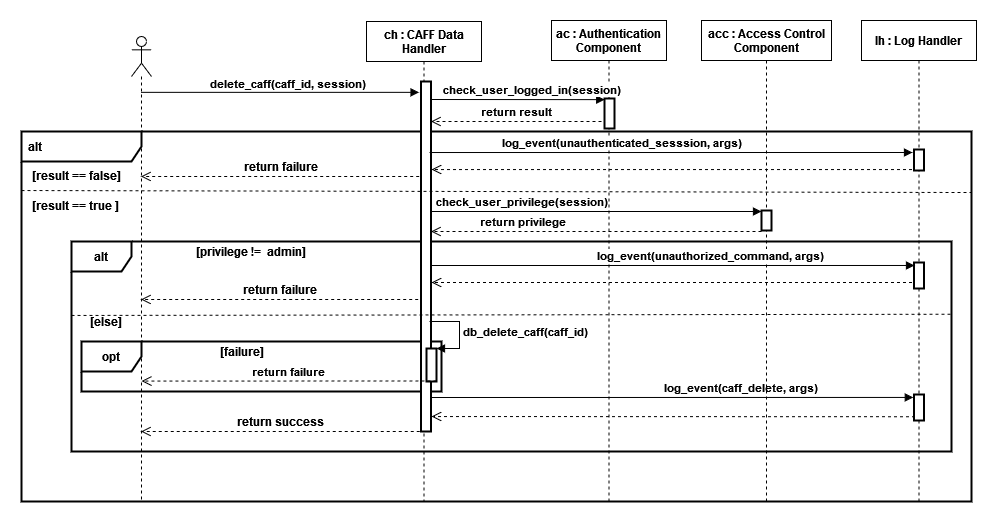

The diagram above was exported from draw.io. Its source (the exported page's mxGraphModel, read from the mxfile embedded in the PNG):
<mxGraphModel dx="1865" dy="564" grid="1" gridSize="10" guides="1" tooltips="1" connect="1" arrows="1" fold="1" page="1" pageScale="1" pageWidth="827" pageHeight="1169" math="0" shadow="0">
  <root>
    <mxCell id="0" />
    <mxCell id="1" parent="0" />
    <mxCell id="_tv10_qL6bELTWBIVqVO-8" value="&lt;font style=&quot;font-size: 12px&quot;&gt;&lt;b&gt;alt&lt;/b&gt;&lt;/font&gt;" style="shape=umlFrame;whiteSpace=wrap;html=1;width=120;height=30;boundedLbl=1;verticalAlign=middle;align=left;spacingLeft=5;strokeWidth=2;" vertex="1" parent="1">
      <mxGeometry x="-90" y="190" width="950" height="370" as="geometry" />
    </mxCell>
    <mxCell id="_tv10_qL6bELTWBIVqVO-9" value="&lt;b&gt;alt&lt;/b&gt;" style="shape=umlFrame;whiteSpace=wrap;html=1;fontSize=12;strokeWidth=2;" vertex="1" parent="1">
      <mxGeometry x="-40" y="300" width="880" height="210" as="geometry" />
    </mxCell>
    <mxCell id="_tv10_qL6bELTWBIVqVO-10" value="&lt;b&gt;opt&lt;/b&gt;" style="shape=umlFrame;whiteSpace=wrap;html=1;strokeWidth=2;" vertex="1" parent="1">
      <mxGeometry x="-30" y="400" width="360" height="50" as="geometry" />
    </mxCell>
    <mxCell id="_tv10_qL6bELTWBIVqVO-11" value="&lt;b&gt;check_user_privilege(session)&lt;/b&gt;" style="html=1;verticalAlign=bottom;endArrow=block;rounded=0;" edge="1" parent="1" target="_tv10_qL6bELTWBIVqVO-40">
      <mxGeometry x="-0.4563" width="80" relative="1" as="geometry">
        <mxPoint x="320" y="270" as="sourcePoint" />
        <mxPoint x="640" y="270" as="targetPoint" />
        <mxPoint as="offset" />
      </mxGeometry>
    </mxCell>
    <mxCell id="_tv10_qL6bELTWBIVqVO-12" value="ch : CAFF Data&#10; Handler" style="shape=umlLifeline;perimeter=lifelinePerimeter;container=1;collapsible=0;recursiveResize=0;rounded=0;shadow=0;strokeWidth=1;fontStyle=1" vertex="1" parent="1">
      <mxGeometry x="255" y="80" width="115" height="480" as="geometry" />
    </mxCell>
    <mxCell id="_tv10_qL6bELTWBIVqVO-13" value="" style="points=[];perimeter=orthogonalPerimeter;rounded=0;shadow=0;strokeWidth=2;" vertex="1" parent="_tv10_qL6bELTWBIVqVO-12">
      <mxGeometry x="54.5" y="60" width="10" height="350" as="geometry" />
    </mxCell>
    <mxCell id="_tv10_qL6bELTWBIVqVO-14" value="" style="html=1;points=[];perimeter=orthogonalPerimeter;fontSize=11;strokeWidth=2;" vertex="1" parent="_tv10_qL6bELTWBIVqVO-12">
      <mxGeometry x="60" y="327" width="10" height="33" as="geometry" />
    </mxCell>
    <mxCell id="_tv10_qL6bELTWBIVqVO-15" value="&lt;b&gt;db_delete_caff(caff_id)&lt;/b&gt;" style="edgeStyle=orthogonalEdgeStyle;html=1;align=left;spacingLeft=2;endArrow=block;rounded=0;entryX=1;entryY=0;fontSize=11;" edge="1" parent="_tv10_qL6bELTWBIVqVO-12" target="_tv10_qL6bELTWBIVqVO-14">
      <mxGeometry relative="1" as="geometry">
        <mxPoint x="63" y="300" as="sourcePoint" />
        <Array as="points">
          <mxPoint x="93" y="300" />
          <mxPoint x="93" y="327" />
        </Array>
      </mxGeometry>
    </mxCell>
    <mxCell id="_tv10_qL6bELTWBIVqVO-16" value="" style="shape=umlLifeline;participant=umlActor;perimeter=lifelinePerimeter;whiteSpace=wrap;html=1;container=1;collapsible=0;recursiveResize=0;verticalAlign=top;spacingTop=36;outlineConnect=0;" vertex="1" parent="1">
      <mxGeometry x="20" y="95" width="20" height="465" as="geometry" />
    </mxCell>
    <mxCell id="_tv10_qL6bELTWBIVqVO-17" value="" style="html=1;verticalAlign=bottom;endArrow=block;rounded=0;entryX=-0.195;entryY=0.031;entryDx=0;entryDy=0;entryPerimeter=0;" edge="1" parent="1" source="_tv10_qL6bELTWBIVqVO-16" target="_tv10_qL6bELTWBIVqVO-13">
      <mxGeometry width="80" relative="1" as="geometry">
        <mxPoint x="140" y="149" as="sourcePoint" />
        <mxPoint x="300" y="150" as="targetPoint" />
      </mxGeometry>
    </mxCell>
    <mxCell id="_tv10_qL6bELTWBIVqVO-18" value="&lt;b&gt;delete_caff(caff_id, session)&lt;br&gt;&lt;/b&gt;" style="edgeLabel;html=1;align=center;verticalAlign=middle;resizable=0;points=[];" vertex="1" connectable="0" parent="_tv10_qL6bELTWBIVqVO-17">
      <mxGeometry x="-0.0988" y="1" relative="1" as="geometry">
        <mxPoint x="21" y="-8" as="offset" />
      </mxGeometry>
    </mxCell>
    <mxCell id="_tv10_qL6bELTWBIVqVO-19" value="ac : Authentication&#10; Component" style="shape=umlLifeline;perimeter=lifelinePerimeter;container=1;collapsible=0;recursiveResize=0;rounded=0;shadow=0;strokeWidth=1;fontStyle=1" vertex="1" parent="1">
      <mxGeometry x="440" y="79" width="115" height="481" as="geometry" />
    </mxCell>
    <mxCell id="_tv10_qL6bELTWBIVqVO-20" value="" style="points=[];perimeter=orthogonalPerimeter;rounded=0;shadow=0;strokeWidth=2;" vertex="1" parent="_tv10_qL6bELTWBIVqVO-19">
      <mxGeometry x="53" y="78" width="10" height="30" as="geometry" />
    </mxCell>
    <mxCell id="_tv10_qL6bELTWBIVqVO-21" value="&lt;b&gt;check_user_logged_in(session)&lt;/b&gt;" style="html=1;verticalAlign=bottom;endArrow=block;rounded=0;entryX=0.021;entryY=0.038;entryDx=0;entryDy=0;entryPerimeter=0;" edge="1" parent="1" target="_tv10_qL6bELTWBIVqVO-20">
      <mxGeometry x="0.1547" width="80" relative="1" as="geometry">
        <mxPoint x="320" y="158" as="sourcePoint" />
        <mxPoint x="520" y="158" as="targetPoint" />
        <mxPoint as="offset" />
      </mxGeometry>
    </mxCell>
    <mxCell id="_tv10_qL6bELTWBIVqVO-22" value="&lt;b&gt;return result&lt;br&gt;&lt;/b&gt;" style="html=1;verticalAlign=bottom;endArrow=open;dashed=1;endSize=8;rounded=0;" edge="1" parent="1" target="_tv10_qL6bELTWBIVqVO-13">
      <mxGeometry relative="1" as="geometry">
        <mxPoint x="490" y="180" as="sourcePoint" />
        <mxPoint x="560" y="180" as="targetPoint" />
      </mxGeometry>
    </mxCell>
    <mxCell id="_tv10_qL6bELTWBIVqVO-23" value="" style="endArrow=none;dashed=1;html=1;strokeWidth=1;rounded=0;endSize=6;exitX=0;exitY=1;exitDx=0;exitDy=0;" edge="1" parent="1" source="_tv10_qL6bELTWBIVqVO-25">
      <mxGeometry width="50" height="50" relative="1" as="geometry">
        <mxPoint x="-4" y="249.99999999999977" as="sourcePoint" />
        <mxPoint x="860" y="251" as="targetPoint" />
      </mxGeometry>
    </mxCell>
    <mxCell id="_tv10_qL6bELTWBIVqVO-24" value="&lt;b&gt;[result == true ]&lt;br&gt;&lt;/b&gt;" style="text;html=1;strokeColor=none;fillColor=none;align=center;verticalAlign=middle;whiteSpace=wrap;rounded=0;" vertex="1" parent="1">
      <mxGeometry x="-90" y="249" width="110" height="30" as="geometry" />
    </mxCell>
    <mxCell id="_tv10_qL6bELTWBIVqVO-25" value="&lt;b&gt;[result == false]&lt;/b&gt;" style="text;html=1;strokeColor=none;fillColor=none;align=center;verticalAlign=middle;whiteSpace=wrap;rounded=0;" vertex="1" parent="1">
      <mxGeometry x="-90" y="219" width="110" height="30" as="geometry" />
    </mxCell>
    <mxCell id="_tv10_qL6bELTWBIVqVO-26" value="&lt;b&gt;return failure&lt;br&gt;&lt;/b&gt;" style="html=1;verticalAlign=bottom;endArrow=open;dashed=1;endSize=8;rounded=0;fontSize=12;strokeWidth=1;exitX=0.016;exitY=0.476;exitDx=0;exitDy=0;exitPerimeter=0;" edge="1" parent="1">
      <mxGeometry relative="1" as="geometry">
        <mxPoint x="307.65999999999985" y="234.96000000000004" as="sourcePoint" />
        <mxPoint x="29.5" y="234.96000000000004" as="targetPoint" />
      </mxGeometry>
    </mxCell>
    <mxCell id="_tv10_qL6bELTWBIVqVO-27" value="&lt;div&gt;&lt;b&gt;[privilege !=&amp;nbsp; admin]&lt;/b&gt;&lt;/div&gt;" style="text;html=1;strokeColor=none;fillColor=none;align=center;verticalAlign=middle;whiteSpace=wrap;rounded=0;fontSize=12;" vertex="1" parent="1">
      <mxGeometry x="30" y="300" width="220" height="20" as="geometry" />
    </mxCell>
    <mxCell id="_tv10_qL6bELTWBIVqVO-28" value="&lt;b&gt;[else]&lt;/b&gt;" style="text;html=1;strokeColor=none;fillColor=none;align=center;verticalAlign=middle;whiteSpace=wrap;rounded=0;fontSize=12;" vertex="1" parent="1">
      <mxGeometry x="-90" y="370" width="170" height="20" as="geometry" />
    </mxCell>
    <mxCell id="_tv10_qL6bELTWBIVqVO-29" value="" style="endArrow=none;dashed=1;html=1;rounded=0;fontSize=12;endSize=6;strokeWidth=1;entryX=1;entryY=0.442;entryDx=0;entryDy=0;entryPerimeter=0;exitX=0;exitY=0.352;exitDx=0;exitDy=0;exitPerimeter=0;" edge="1" parent="1" source="_tv10_qL6bELTWBIVqVO-9">
      <mxGeometry width="50" height="50" relative="1" as="geometry">
        <mxPoint x="20" y="373" as="sourcePoint" />
        <mxPoint x="840" y="372.72" as="targetPoint" />
        <Array as="points" />
      </mxGeometry>
    </mxCell>
    <mxCell id="_tv10_qL6bELTWBIVqVO-30" value="&lt;b&gt;return success&lt;br&gt;&lt;/b&gt;" style="html=1;verticalAlign=bottom;endArrow=open;dashed=1;endSize=8;rounded=0;fontSize=12;strokeWidth=1;exitX=-0.13;exitY=1;exitDx=0;exitDy=0;exitPerimeter=0;" edge="1" parent="1" source="_tv10_qL6bELTWBIVqVO-13" target="_tv10_qL6bELTWBIVqVO-16">
      <mxGeometry relative="1" as="geometry">
        <mxPoint x="310" y="410" as="sourcePoint" />
        <mxPoint x="230" y="410" as="targetPoint" />
      </mxGeometry>
    </mxCell>
    <mxCell id="_tv10_qL6bELTWBIVqVO-31" value="&lt;b&gt;return failure&lt;br&gt;&lt;/b&gt;" style="html=1;verticalAlign=bottom;endArrow=open;dashed=1;endSize=8;rounded=0;fontSize=12;strokeWidth=1;exitX=0.016;exitY=0.476;exitDx=0;exitDy=0;exitPerimeter=0;" edge="1" parent="1">
      <mxGeometry relative="1" as="geometry">
        <mxPoint x="306.65999999999985" y="357.96000000000004" as="sourcePoint" />
        <mxPoint x="29.5" y="357.96000000000004" as="targetPoint" />
      </mxGeometry>
    </mxCell>
    <mxCell id="_tv10_qL6bELTWBIVqVO-32" value="lh : Log Handler" style="shape=umlLifeline;perimeter=lifelinePerimeter;container=1;collapsible=0;recursiveResize=0;rounded=0;shadow=0;strokeWidth=1;fontStyle=1" vertex="1" parent="1">
      <mxGeometry x="750" y="79" width="115" height="481" as="geometry" />
    </mxCell>
    <mxCell id="_tv10_qL6bELTWBIVqVO-33" value="" style="points=[];perimeter=orthogonalPerimeter;rounded=0;shadow=0;strokeWidth=2;" vertex="1" parent="_tv10_qL6bELTWBIVqVO-32">
      <mxGeometry x="52.5" y="129" width="10" height="21" as="geometry" />
    </mxCell>
    <mxCell id="_tv10_qL6bELTWBIVqVO-34" value="" style="points=[];perimeter=orthogonalPerimeter;rounded=0;shadow=0;strokeWidth=2;" vertex="1" parent="_tv10_qL6bELTWBIVqVO-32">
      <mxGeometry x="52.5" y="242" width="10" height="26" as="geometry" />
    </mxCell>
    <mxCell id="_tv10_qL6bELTWBIVqVO-35" value="" style="points=[];perimeter=orthogonalPerimeter;rounded=0;shadow=0;strokeWidth=2;" vertex="1" parent="_tv10_qL6bELTWBIVqVO-32">
      <mxGeometry x="52.5" y="374" width="10" height="26" as="geometry" />
    </mxCell>
    <mxCell id="_tv10_qL6bELTWBIVqVO-36" value="&lt;font style=&quot;font-size: 11px&quot;&gt;&lt;b&gt;log_event(caff_delete, args)&lt;br&gt;&lt;/b&gt;&lt;/font&gt;" style="html=1;verticalAlign=bottom;endArrow=block;rounded=0;fontSize=12;endSize=6;strokeWidth=1;entryX=-0.071;entryY=-0.003;entryDx=0;entryDy=0;entryPerimeter=0;" edge="1" parent="1">
      <mxGeometry x="0.2824" width="80" relative="1" as="geometry">
        <mxPoint x="320" y="456" as="sourcePoint" />
        <mxPoint x="801.79" y="455.94000000000005" as="targetPoint" />
        <mxPoint as="offset" />
      </mxGeometry>
    </mxCell>
    <mxCell id="_tv10_qL6bELTWBIVqVO-37" value="" style="html=1;verticalAlign=bottom;endArrow=open;dashed=1;endSize=8;rounded=0;fontSize=12;strokeWidth=1;exitX=0.098;exitY=1.01;exitDx=0;exitDy=0;exitPerimeter=0;" edge="1" parent="1">
      <mxGeometry relative="1" as="geometry">
        <mxPoint x="803.48" y="475.20000000000005" as="sourcePoint" />
        <mxPoint x="320" y="475" as="targetPoint" />
      </mxGeometry>
    </mxCell>
    <mxCell id="_tv10_qL6bELTWBIVqVO-38" value="acc : Access Control&#10;Component" style="shape=umlLifeline;perimeter=lifelinePerimeter;container=1;collapsible=0;recursiveResize=0;rounded=0;shadow=0;strokeWidth=1;fontStyle=1" vertex="1" parent="1">
      <mxGeometry x="590" y="79" width="130" height="481" as="geometry" />
    </mxCell>
    <mxCell id="_tv10_qL6bELTWBIVqVO-39" value="&lt;font style=&quot;font-size: 11px&quot;&gt;&lt;b&gt;return privilege&lt;br&gt;&lt;/b&gt;&lt;/font&gt;" style="html=1;verticalAlign=bottom;endArrow=open;dashed=1;endSize=8;rounded=0;fontSize=12;strokeWidth=1;" edge="1" parent="_tv10_qL6bELTWBIVqVO-38" target="_tv10_qL6bELTWBIVqVO-13">
      <mxGeometry x="0.4436" relative="1" as="geometry">
        <mxPoint x="60" y="211" as="sourcePoint" />
        <mxPoint x="-155.32999999999998" y="210.72000000000003" as="targetPoint" />
        <mxPoint as="offset" />
      </mxGeometry>
    </mxCell>
    <mxCell id="_tv10_qL6bELTWBIVqVO-40" value="" style="points=[];perimeter=orthogonalPerimeter;rounded=0;shadow=0;strokeWidth=2;" vertex="1" parent="_tv10_qL6bELTWBIVqVO-38">
      <mxGeometry x="60" y="190" width="10" height="20" as="geometry" />
    </mxCell>
    <mxCell id="_tv10_qL6bELTWBIVqVO-41" value="&lt;font style=&quot;font-size: 11px&quot;&gt;&lt;b&gt;log_event(unauthorized_command, args)&lt;br&gt;&lt;/b&gt;&lt;/font&gt;" style="html=1;verticalAlign=bottom;endArrow=block;rounded=0;fontSize=12;endSize=6;strokeWidth=1;entryX=0.05;entryY=0.007;entryDx=0;entryDy=0;entryPerimeter=0;" edge="1" parent="1">
      <mxGeometry x="0.1571" width="80" relative="1" as="geometry">
        <mxPoint x="320" y="324" as="sourcePoint" />
        <mxPoint x="803" y="323.98" as="targetPoint" />
        <mxPoint as="offset" />
      </mxGeometry>
    </mxCell>
    <mxCell id="_tv10_qL6bELTWBIVqVO-42" value="" style="html=1;verticalAlign=bottom;endArrow=open;dashed=1;endSize=8;rounded=0;fontSize=12;strokeWidth=1;exitX=0.098;exitY=1.01;exitDx=0;exitDy=0;exitPerimeter=0;startSize=7;" edge="1" parent="1">
      <mxGeometry relative="1" as="geometry">
        <mxPoint x="800.48" y="341" as="sourcePoint" />
        <mxPoint x="320" y="341" as="targetPoint" />
      </mxGeometry>
    </mxCell>
    <mxCell id="_tv10_qL6bELTWBIVqVO-43" value="&lt;font style=&quot;font-size: 11px&quot;&gt;&lt;b&gt;log_event(&lt;/b&gt;&lt;/font&gt;&lt;font style=&quot;font-size: 11px&quot;&gt;&lt;b&gt;unauthenticated_sesssion&lt;/b&gt;&lt;/font&gt;&lt;font style=&quot;font-size: 11px&quot;&gt;&lt;b&gt;, args)&lt;br&gt;&lt;/b&gt;&lt;/font&gt;" style="html=1;verticalAlign=bottom;endArrow=block;rounded=0;fontSize=12;endSize=6;strokeWidth=1;entryX=0.05;entryY=0.007;entryDx=0;entryDy=0;entryPerimeter=0;" edge="1" parent="1">
      <mxGeometry x="-0.205" width="80" relative="1" as="geometry">
        <mxPoint x="318" y="211.01999999999998" as="sourcePoint" />
        <mxPoint x="801" y="211" as="targetPoint" />
        <mxPoint as="offset" />
      </mxGeometry>
    </mxCell>
    <mxCell id="_tv10_qL6bELTWBIVqVO-44" value="" style="html=1;verticalAlign=bottom;endArrow=open;dashed=1;endSize=8;rounded=0;fontSize=12;strokeWidth=1;exitX=0.098;exitY=1.01;exitDx=0;exitDy=0;exitPerimeter=0;startSize=7;" edge="1" parent="1">
      <mxGeometry relative="1" as="geometry">
        <mxPoint x="800.48" y="228.01999999999998" as="sourcePoint" />
        <mxPoint x="320" y="228.01999999999998" as="targetPoint" />
      </mxGeometry>
    </mxCell>
    <mxCell id="_tv10_qL6bELTWBIVqVO-45" value="&lt;b&gt;[failure]&lt;/b&gt;" style="text;html=1;align=center;verticalAlign=middle;resizable=0;points=[];autosize=1;strokeColor=none;fillColor=none;" vertex="1" parent="1">
      <mxGeometry x="100" y="400" width="60" height="20" as="geometry" />
    </mxCell>
    <mxCell id="_tv10_qL6bELTWBIVqVO-46" value="&lt;b&gt;return failure&lt;br&gt;&lt;/b&gt;" style="html=1;verticalAlign=bottom;endArrow=open;dashed=1;endSize=8;rounded=0;edgeStyle=orthogonalEdgeStyle;strokeWidth=1;exitX=-0.007;exitY=0.661;exitDx=0;exitDy=0;exitPerimeter=0;entryX=0.5;entryY=0.741;entryDx=0;entryDy=0;entryPerimeter=0;" edge="1" parent="1" target="_tv10_qL6bELTWBIVqVO-16">
      <mxGeometry relative="1" as="geometry">
        <mxPoint x="324.9300000000003" y="439.49" as="sourcePoint" />
        <mxPoint x="135" y="439.5" as="targetPoint" />
        <Array as="points" />
      </mxGeometry>
    </mxCell>
  </root>
</mxGraphModel>